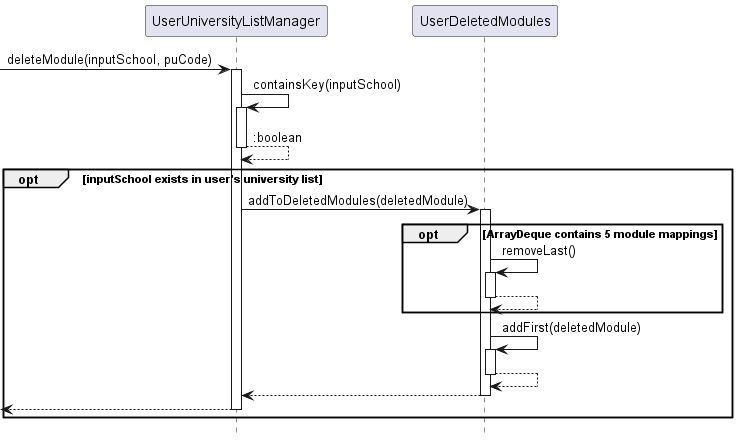

The diagram above was rendered by PlantUML. Its source (embedded in the PNG):
@startuml
'https://plantuml.com/sequence-diagram

hide footbox

-> UserUniversityListManager : deleteModule(inputSchool, puCode)
activate UserUniversityListManager
UserUniversityListManager -> UserUniversityListManager : containsKey(inputSchool)
activate UserUniversityListManager
UserUniversityListManager --> UserUniversityListManager : :boolean
deactivate UserUniversityListManager
opt inputSchool exists in user's university list
UserUniversityListManager -> UserDeletedModules : addToDeletedModules(deletedModule)
activate UserDeletedModules
opt ArrayDeque contains 5 module mappings
UserDeletedModules -> UserDeletedModules : removeLast()
activate UserDeletedModules
UserDeletedModules --> UserDeletedModules
deactivate UserDeletedModules
end
UserDeletedModules -> UserDeletedModules : addFirst(deletedModule)
activate UserDeletedModules
UserDeletedModules --> UserDeletedModules
deactivate UserDeletedModules
UserDeletedModules --> UserUniversityListManager
deactivate UserDeletedModules
<-- UserUniversityListManager
deactivate UserUniversityListManager
end
@enduml